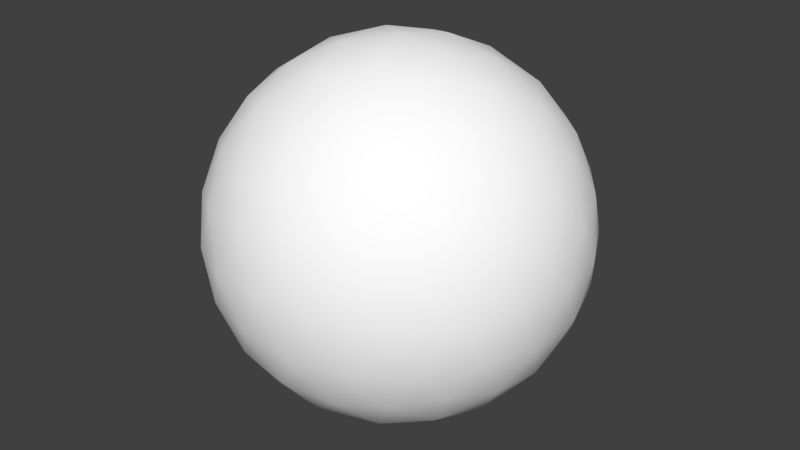 # Source: navlight.blend  (saved by Blender 2.71.0; exported with 4.5.12 LTS)
import bpy
from mathutils import Matrix  # noqa: F401  (used for matrix-valued properties, if any)

bpy.ops.wm.read_factory_settings(use_empty=True)
scene = bpy.context.scene
scene.name = 'Scene'

# ---- collections
col_collection_1 = bpy.data.collections.new('Collection 1'); scene.collection.children.link(col_collection_1)

# ---- materials (node trees are filled in below, after node groups)
mat_defaultwhite = bpy.data.materials.new('DefaultWhite')
mat_defaultwhite.alpha_threshold = 0.0
mat_defaultwhite.use_transparent_shadow = False
mat_defaultwhite.diffuse_color = (1.0, 1.0, 1.0, 1.0)
mat_defaultwhite.specular_color = (0.5, 0.5, 0.5)
mat_defaultwhite.roughness = 0.5
mat_defaultwhite.specular_intensity = 0.64
mat_defaultwhite.line_color = (0.0, 0.0, 0.0, 1.0)

# ---- node groups
ng_auto_smooth = bpy.data.node_groups.new('Auto Smooth', 'GeometryNodeTree')
_s = ng_auto_smooth.interface.new_socket(name='Geometry', in_out='OUTPUT', socket_type='NodeSocketGeometry')
_s = ng_auto_smooth.interface.new_socket(name='Geometry', in_out='INPUT', socket_type='NodeSocketGeometry')
_s = ng_auto_smooth.interface.new_socket(name='Angle', in_out='INPUT', socket_type='NodeSocketFloat')
_s.subtype = 'ANGLE'
_s.min_value = 0.0
_s.max_value = 3.142
ng_auto_smooth.is_modifier = True
_N = ng_auto_smooth.nodes; _L = ng_auto_smooth.links
n0 = _N.new('NodeGroupOutput'); n0.name = 'Group Output'; n0.location = (480, -100)
n1 = _N.new('NodeGroupInput'); n1.name = 'Group Input'; n1.location = (-420, -300)
n2 = _N.new('NodeGroupInput'); n2.name = 'Group Input.001'; n2.location = (-60, -100)
n3 = _N.new('GeometryNodeSetShadeSmooth'); n3.name = 'Set Shade Smooth'; n3.location = (120, -100)
n3.domain = 'EDGE'
n4 = _N.new('GeometryNodeSetShadeSmooth'); n4.name = 'Set Shade Smooth.001'; n4.location = (300, -100)
n5 = _N.new('GeometryNodeInputMeshEdgeAngle'); n5.name = 'Edge Angle'; n5.location = (-420, -220)
n6 = _N.new('GeometryNodeInputEdgeSmooth'); n6.name = 'Is Edge Smooth'; n6.location = (-60, -160)
n7 = _N.new('GeometryNodeInputShadeSmooth'); n7.name = 'Is Face Smooth'; n7.location = (-240, -340)
n8 = _N.new('FunctionNodeBooleanMath'); n8.name = 'Boolean Math'; n8.location = (-60, -220)
n9 = _N.new('FunctionNodeCompare'); n9.name = 'Compare'; n9.location = (-240, -180)
n9.operation = 'LESS_EQUAL'
_L.new(n5.outputs[0], n9.inputs[0])
_L.new(n4.outputs[0], n0.inputs[0])
_L.new(n1.outputs[1], n9.inputs[1])
_L.new(n9.outputs[0], n8.inputs[0])
_L.new(n7.outputs[0], n8.inputs[1])
_L.new(n2.outputs[0], n3.inputs[0])
_L.new(n6.outputs[0], n3.inputs[1])
_L.new(n3.outputs[0], n4.inputs[0])
_L.new(n8.outputs[0], n3.inputs[2])
n0.is_active_output = True

# ---- material node trees

# ---- world
world_world = bpy.data.worlds.new('World'); scene.world = world_world
world_world.color = (0.05088, 0.05088, 0.05088)
world_world.use_sun_shadow = False
world_world.sun_shadow_jitter_overblur = 0.0
world_world.cycles.sampling_method = 'MANUAL'
world_world.cycles.sample_map_resolution = 256

# ---- meshes
me_sphere = bpy.data.meshes.new('Sphere')
me_sphere.from_pydata([(0.0, 0.0, -10.0), (7.236, -5.257, -4.472), (-2.764, -8.506, -4.472), (-8.944, 0.0, -4.472), (-2.764, 8.506, -4.472), (7.236, 5.257, -4.472), (2.764, -8.506, 4.472), (-7.236, -5.257, 4.472), (-7.236, 5.257, 4.472), (2.764, 8.506, 4.472), (8.944, 0.0, 4.472), (0.0, 0.0, 10.0), (4.253, -3.09, -8.507), (-1.625, -5.0, -8.507), (2.629, -8.09, -5.257), (4.253, 3.09, -8.507), (8.506, 0.0, -5.257), (-5.257, 0.0, -8.507), (-6.882, -5.0, -5.257), (-1.625, 5.0, -8.507), (-6.882, 5.0, -5.257), (2.629, 8.09, -5.257), (9.511, 3.09, 0.0), (9.511, -3.09, 0.0), (5.878, -8.09, 0.0), (0.0, -10.0, 0.0), (-5.878, -8.09, 0.0), (-9.511, -3.09, 0.0), (-9.511, 3.09, 0.0), (-5.878, 8.09, 0.0), (0.0, 10.0, 0.0), (5.878, 8.09, 0.0), (6.882, -5.0, 5.257), (-2.629, -8.09, 5.257), (-8.506, 0.0, 5.257), (-2.629, 8.09, 5.257), (6.882, 5.0, 5.257), (5.257, 0.0, 8.507), (1.625, -5.0, 8.507), (-4.253, -3.09, 8.507), (-4.253, 3.09, 8.507), (1.625, 5.0, 8.507), (5.972, -4.339, -6.746), (2.211, -1.606, -9.619), (-2.281, -7.02, -6.746), (-0.8444, -2.599, -9.619), (5.128, -6.938, -5.057), (-0.07025, -8.627, -5.057), (5.972, 4.339, -6.746), (2.211, 1.606, -9.619), (8.183, 2.733, -5.057), (8.183, -2.733, -5.057), (-7.382, 0.0, -6.746), (-2.733, 0.0, -9.619), (-5.014, -7.02, -5.057), (-8.226, -2.599, -5.057), (-2.281, 7.02, -6.746), (-0.8444, 2.599, -9.619), (-8.226, 2.599, -5.057), (-5.014, 7.02, -5.057), (5.128, 6.938, -5.057), (-0.07025, 8.627, -5.057), (8.705, 4.339, -2.325), (9.593, 1.606, 2.325), (8.705, -4.339, -2.325), (9.593, -1.606, 2.325), (4.492, -8.627, 2.325), (6.816, -6.938, -2.325), (1.437, -9.619, 2.325), (-1.437, -9.619, -2.325), (-4.492, -8.627, -2.325), (-6.816, -6.938, 2.325), (-9.593, -1.606, -2.325), (-8.705, -4.339, 2.325), (-9.593, 1.606, -2.325), (-8.705, 4.339, 2.325), (-4.492, 8.627, -2.325), (-6.816, 6.938, 2.325), (-1.437, 9.619, -2.325), (1.437, 9.619, 2.325), (6.816, 6.938, -2.325), (4.492, 8.627, 2.325), (5.014, -7.02, 5.057), (8.226, -2.599, 5.057), (0.07025, -8.627, 5.057), (-5.128, -6.938, 5.057), (-8.183, -2.733, 5.057), (-8.183, 2.733, 5.057), (0.07025, 8.627, 5.057), (-5.128, 6.938, 5.057), (5.014, 7.02, 5.057), (8.226, 2.599, 5.057), (7.382, 0.0, 6.746), (2.733, 0.0, 9.619), (2.281, -7.02, 6.746), (0.8444, -2.599, 9.619), (-5.972, -4.339, 6.746), (-2.211, -1.606, 9.619), (-5.972, 4.339, 6.746), (-2.211, 1.606, 9.619), (2.281, 7.02, 6.746), (0.8444, 2.599, 9.619), (3.618, -5.878, -7.236), (1.382, -4.253, -8.944), (0.5279, -6.882, -7.236), (6.708, -1.625, -7.236), (4.472, 0.0, -8.944), (6.708, 1.625, -7.236), (-4.472, -5.257, -7.236), (-3.618, -2.629, -8.944), (-6.382, -2.629, -7.236), (-6.382, 2.629, -7.236), (-3.618, 2.629, -8.944), (-4.472, 5.257, -7.236), (0.5279, 6.882, -7.236), (1.382, 4.253, -8.944), (3.618, 5.878, -7.236), (9.472, -1.625, -2.764), (9.472, 1.625, -2.764), (10.0, 0.0, 0.0), (1.382, -9.511, -2.764), (4.472, -8.506, -2.764), (3.09, -9.511, 0.0), (-8.618, -4.253, -2.764), (-6.708, -6.882, -2.764), (-8.09, -5.878, 0.0), (-6.708, 6.882, -2.764), (-8.618, 4.253, -2.764), (-8.09, 5.878, 0.0), (4.472, 8.506, -2.764), (1.382, 9.511, -2.764), (3.09, 9.511, 0.0), (8.618, -4.253, 2.764), (8.09, -5.878, 0.0), (6.708, -6.882, 2.764), (-1.382, -9.511, 2.764), (-3.09, -9.511, 0.0), (-4.472, -8.506, 2.764), (-9.472, -1.625, 2.764), (-10.0, 0.0, 0.0), (-9.472, 1.625, 2.764), (-4.472, 8.506, 2.764), (-3.09, 9.511, 0.0), (-1.382, 9.511, 2.764), (6.708, 6.882, 2.764), (8.09, 5.878, 0.0), (8.618, 4.253, 2.764), (4.472, -5.257, 7.236), (6.382, -2.629, 7.236), (3.618, -2.629, 8.944), (-3.618, -5.878, 7.236), (-0.5279, -6.882, 7.236), (-1.382, -4.253, 8.944), (-6.708, 1.625, 7.236), (-6.708, -1.625, 7.236), (-4.472, 0.0, 8.944), (-0.5279, 6.882, 7.236), (-3.618, 5.878, 7.236), (-1.382, 4.253, 8.944), (6.382, 2.629, 7.236), (4.472, 5.257, 7.236), (3.618, 2.629, 8.944)], [], [(102, 46, 14), (46, 102, 42), (12, 42, 102), (42, 1, 46), (102, 103, 12), (103, 102, 104), (14, 104, 102), (104, 13, 103), (44, 47, 2), (47, 44, 104), (13, 104, 44), (104, 14, 47), (45, 103, 13), (103, 45, 43), (0, 43, 45), (43, 12, 103), (105, 16, 51), (51, 42, 105), (12, 105, 42), (42, 51, 1), (105, 12, 106), (106, 107, 105), (16, 105, 107), (107, 106, 15), (48, 5, 50), (50, 107, 48), (15, 48, 107), (107, 50, 16), (49, 15, 106), (106, 43, 49), (0, 49, 43), (43, 106, 12), (108, 54, 18), (54, 108, 44), (13, 44, 108), (44, 2, 54), (108, 109, 13), (109, 108, 110), (18, 110, 108), (110, 17, 109), (52, 55, 3), (55, 52, 110), (17, 110, 52), (110, 18, 55), (53, 109, 17), (109, 53, 45), (0, 45, 53), (45, 13, 109), (111, 58, 20), (58, 111, 52), (17, 52, 111), (52, 3, 58), (111, 112, 17), (112, 111, 113), (20, 113, 111), (113, 19, 112), (56, 59, 4), (59, 56, 113), (19, 113, 56), (113, 20, 59), (57, 112, 19), (112, 57, 53), (0, 53, 57), (53, 17, 112), (114, 61, 21), (61, 114, 56), (19, 56, 114), (56, 4, 61), (114, 115, 19), (115, 114, 116), (21, 116, 114), (116, 15, 115), (48, 60, 5), (60, 48, 116), (15, 116, 48), (116, 21, 60), (49, 115, 15), (115, 49, 57), (0, 57, 49), (57, 19, 115), (117, 23, 64), (64, 51, 117), (16, 117, 51), (51, 64, 1), (117, 16, 118), (118, 119, 117), (23, 117, 119), (119, 118, 22), (63, 10, 65), (65, 119, 63), (22, 63, 119), (119, 65, 23), (62, 22, 118), (118, 50, 62), (5, 62, 50), (50, 118, 16), (120, 25, 69), (69, 47, 120), (14, 120, 47), (47, 69, 2), (120, 14, 121), (121, 122, 120), (25, 120, 122), (122, 121, 24), (66, 6, 68), (68, 122, 66), (24, 66, 122), (122, 68, 25), (67, 24, 121), (121, 46, 67), (1, 67, 46), (46, 121, 14), (123, 27, 72), (72, 55, 123), (18, 123, 55), (55, 72, 3), (123, 18, 124), (124, 125, 123), (27, 123, 125), (125, 124, 26), (71, 7, 73), (73, 125, 71), (26, 71, 125), (125, 73, 27), (70, 26, 124), (124, 54, 70), (2, 70, 54), (54, 124, 18), (126, 29, 76), (76, 59, 126), (20, 126, 59), (59, 76, 4), (126, 20, 127), (127, 128, 126), (29, 126, 128), (128, 127, 28), (75, 8, 77), (77, 128, 75), (28, 75, 128), (128, 77, 29), (74, 28, 127), (127, 58, 74), (3, 74, 58), (58, 127, 20), (129, 31, 80), (80, 60, 129), (21, 129, 60), (60, 80, 5), (129, 21, 130), (130, 131, 129), (31, 129, 131), (131, 130, 30), (79, 9, 81), (81, 131, 79), (30, 79, 131), (131, 81, 31), (78, 30, 130), (130, 61, 78), (4, 78, 61), (61, 130, 21), (132, 83, 32), (83, 132, 65), (23, 65, 132), (65, 10, 83), (132, 133, 23), (133, 132, 134), (32, 134, 132), (134, 24, 133), (66, 82, 6), (82, 66, 134), (24, 134, 66), (134, 32, 82), (67, 133, 24), (133, 67, 64), (1, 64, 67), (64, 23, 133), (135, 84, 33), (84, 135, 68), (25, 68, 135), (68, 6, 84), (135, 136, 25), (136, 135, 137), (33, 137, 135), (137, 26, 136), (71, 85, 7), (85, 71, 137), (26, 137, 71), (137, 33, 85), (70, 136, 26), (136, 70, 69), (2, 69, 70), (69, 25, 136), (138, 86, 34), (86, 138, 73), (27, 73, 138), (73, 7, 86), (138, 139, 27), (139, 138, 140), (34, 140, 138), (140, 28, 139), (75, 87, 8), (87, 75, 140), (28, 140, 75), (140, 34, 87), (74, 139, 28), (139, 74, 72), (3, 72, 74), (72, 27, 139), (141, 89, 35), (89, 141, 77), (29, 77, 141), (77, 8, 89), (141, 142, 29), (142, 141, 143), (35, 143, 141), (143, 30, 142), (79, 88, 9), (88, 79, 143), (30, 143, 79), (143, 35, 88), (78, 142, 30), (142, 78, 76), (4, 76, 78), (76, 29, 142), (144, 90, 36), (90, 144, 81), (31, 81, 144), (81, 9, 90), (144, 145, 31), (145, 144, 146), (36, 146, 144), (146, 22, 145), (63, 91, 10), (91, 63, 146), (22, 146, 63), (146, 36, 91), (62, 145, 22), (145, 62, 80), (5, 80, 62), (80, 31, 145), (147, 38, 94), (94, 82, 147), (32, 147, 82), (82, 94, 6), (147, 32, 148), (148, 149, 147), (38, 147, 149), (149, 148, 37), (93, 11, 95), (95, 149, 93), (37, 93, 149), (149, 95, 38), (92, 37, 148), (148, 83, 92), (10, 92, 83), (83, 148, 32), (150, 39, 96), (96, 85, 150), (33, 150, 85), (85, 96, 7), (150, 33, 151), (151, 152, 150), (39, 150, 152), (152, 151, 38), (95, 11, 97), (97, 152, 95), (38, 95, 152), (152, 97, 39), (94, 38, 151), (151, 84, 94), (6, 94, 84), (84, 151, 33), (153, 40, 98), (98, 87, 153), (34, 153, 87), (87, 98, 8), (153, 34, 154), (154, 155, 153), (40, 153, 155), (155, 154, 39), (97, 11, 99), (99, 155, 97), (39, 97, 155), (155, 99, 40), (96, 39, 154), (154, 86, 96), (7, 96, 86), (86, 154, 34), (156, 41, 100), (100, 88, 156), (35, 156, 88), (88, 100, 9), (156, 35, 157), (157, 158, 156), (41, 156, 158), (158, 157, 40), (99, 11, 101), (101, 158, 99), (40, 99, 158), (158, 101, 41), (98, 40, 157), (157, 89, 98), (8, 98, 89), (89, 157, 35), (159, 37, 92), (92, 91, 159), (36, 159, 91), (91, 92, 10), (159, 36, 160), (160, 161, 159), (37, 159, 161), (161, 160, 41), (101, 11, 93), (93, 161, 101), (41, 101, 161), (161, 93, 37), (100, 41, 160), (160, 90, 100), (9, 100, 90), (90, 160, 36)])
me_sphere.polygons.foreach_set('use_smooth', [True] * 320)
me_sphere.materials.append(mat_defaultwhite)
me_sphere.use_remesh_preserve_volume = False
me_sphere.use_remesh_preserve_attributes = False
me_sphere.use_mirror_vertex_groups = False
me_sphere.update()

# ---- objects
ob_light = bpy.data.objects.new('Light', me_sphere)

# ---- transforms, parenting, visibility, modifiers, constraints
ob_light.location = (0.0, 0.0, 0.0)
ob_light.show_transparent = True
ob_light.lineart.crease_threshold = 0.0
_m = ob_light.modifiers.new('Auto Smooth', 'NODES')
_m.node_group = ng_auto_smooth
_gi = [s.identifier for s in ng_auto_smooth.interface.items_tree if s.item_type == 'SOCKET' and s.in_out == 'INPUT']
_m[_gi[1]] = 0.5236  # Angle

# ---- collection membership
col_collection_1.objects.link(ob_light)

# ---- scene / render settings (as saved in the file)
scene.frame_start = 1; scene.frame_end = 250; scene.frame_set(1)
scene.render.engine = 'BLENDER_EEVEE_NEXT'
scene.render.resolution_percentage = 50
scene.render.dither_intensity = 0.0
scene.cycles.use_denoising = False
scene.cycles.samples = 10
scene.cycles.sampling_pattern = 'TABULATED_SOBOL'
scene.cycles.light_sampling_threshold = 0.0
scene.cycles.use_adaptive_sampling = False
scene.cycles.use_light_tree = False
scene.cycles.blur_glossy = 0.0
scene.cycles.volume_bounces = 1
scene.cycles.pixel_filter_type = 'GAUSSIAN'
scene.cycles.sample_clamp_indirect = 0.0
scene.view_settings.view_transform = 'Standard'
bpy.context.view_layer.update()

# ---- added for rendering (the .blend has no active camera and no usable light): camera, sun
cam_auto = bpy.data.cameras.new('AutoCamera')
cam_auto.lens = 50.0
cam_auto.sensor_width = 36.0
cam_auto.clip_end = 1000.0
ob_auto_camera = bpy.data.objects.new('AutoCamera', cam_auto)
scene.collection.objects.link(ob_auto_camera)
ob_auto_camera.location = (32.0507, -38.4609, 25.6406)
ob_auto_camera.rotation_euler = (1.09748, -7.21219e-08, 0.694738)
scene.camera = ob_auto_camera
light_auto_sun = bpy.data.lights.new('AutoSun', 'SUN')
light_auto_sun.energy = 3.0
light_auto_sun.angle = 0.0523599
ob_auto_sun = bpy.data.objects.new('AutoSun', light_auto_sun)
scene.collection.objects.link(ob_auto_sun)
ob_auto_sun.rotation_euler = (0.872665, 0.174533, 0.523599)
bpy.context.view_layer.update()
